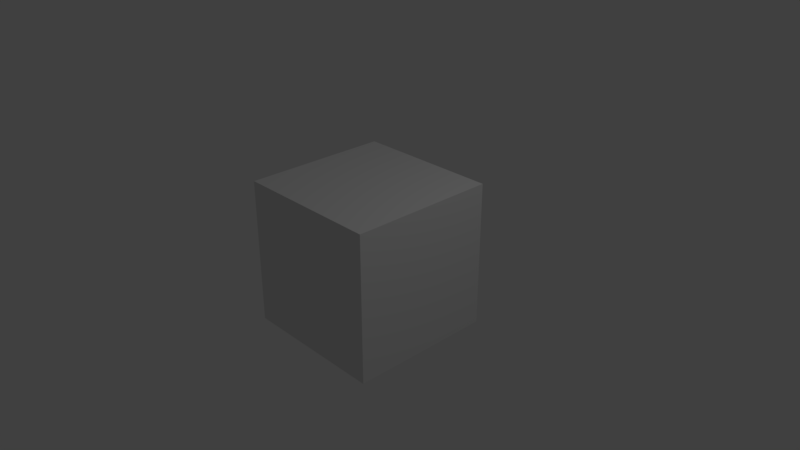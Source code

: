 # Source: sample.blend  (saved by Blender 2.79.0; exported with 4.5.12 LTS)
import bpy
from mathutils import Matrix  # noqa: F401  (used for matrix-valued properties, if any)

bpy.ops.wm.read_factory_settings(use_empty=True)
scene = bpy.context.scene
scene.name = 'Scene'

# ---- collections
col_collection_1 = bpy.data.collections.new('Collection 1'); scene.collection.children.link(col_collection_1)

# ---- materials (node trees are filled in below, after node groups)
mat_material = bpy.data.materials.new('Material')
mat_material.alpha_threshold = 0.0
mat_material.use_transparent_shadow = False
mat_material.roughness = 0.5
mat_material.line_color = (0.0, 0.0, 0.0, 1.0)

# ---- material node trees

# ---- world
world_world = bpy.data.worlds.new('World'); scene.world = world_world
world_world.color = (0.05088, 0.05088, 0.05088)
world_world.use_sun_shadow = False
world_world.sun_shadow_jitter_overblur = 0.0
world_world.cycles.sampling_method = 'MANUAL'

# ---- cameras
cam_camera = bpy.data.cameras.new('Camera')
cam_camera.clip_end = 100.0
cam_camera.lens = 35.0
cam_camera.sensor_width = 32.0
cam_camera.sensor_height = 18.0
cam_camera.ortho_scale = 7.314
cam_camera.dof.focus_distance = 0.0
cam_camera.dof.aperture_fstop = 128.0

# ---- lights
light_lamp = bpy.data.lights.new('Lamp', 'POINT')
light_lamp.transmission_factor = 0.0
light_lamp.cutoff_distance = 30.0
light_lamp.energy = 100.0
light_lamp.shadow_buffer_clip_start = 1.001
light_lamp.shadow_soft_size = 0.1
light_lamp.shadow_maximum_resolution = 0.006
light_lamp.use_absolute_resolution = True

# ---- meshes
me_cube = bpy.data.meshes.new('Cube')
me_cube.from_pydata([(1.0, 1.0, -1.0), (1.0, -1.0, -1.0), (-1.0, -1.0, -1.0), (-1.0, 1.0, -1.0), (1.0, 1.0, 1.0), (1.0, -1.0, 1.0), (-1.0, -1.0, 1.0), (-1.0, 1.0, 1.0)], [], [(0, 1, 2, 3), (4, 7, 6, 5), (0, 4, 5, 1), (1, 5, 6, 2), (2, 6, 7, 3), (4, 0, 3, 7)])
me_cube.materials.append(mat_material)
me_cube.use_remesh_preserve_volume = False
me_cube.use_remesh_preserve_attributes = False
me_cube.use_mirror_vertex_groups = False
me_cube.update()

# ---- objects
ob_cube = bpy.data.objects.new('Cube', me_cube)
ob_lamp = bpy.data.objects.new('Lamp', light_lamp)
ob_camera = bpy.data.objects.new('Camera', cam_camera)

# ---- transforms, parenting, visibility, modifiers, constraints
ob_cube.location = (0.0, 0.0, 0.0)
ob_cube.lock_rotations_4d = False
ob_cube.empty_display_type = 'ARROWS'
ob_cube.lineart.crease_threshold = 0.0
ob_lamp.location = (4.076, 1.005, 5.904)
ob_lamp.rotation_euler = (0.6503, 0.05522, 1.866)
ob_lamp.lock_rotations_4d = False
ob_lamp.empty_display_type = 'ARROWS'
ob_lamp.color = (0.0, 0.0, 0.0, 0.0)
ob_lamp.lineart.crease_threshold = 0.0
ob_camera.location = (7.481, -6.508, 5.344)
ob_camera.rotation_euler = (1.109, 0.0, 0.8149)
ob_camera.lock_rotations_4d = False
ob_camera.empty_display_type = 'ARROWS'
ob_camera.color = (0.0, 0.0, 0.0, 0.0)
ob_camera.display_type = 'WIRE'
ob_camera.lineart.crease_threshold = 0.0

# ---- collection membership
col_collection_1.objects.link(ob_cube)
col_collection_1.objects.link(ob_lamp)
col_collection_1.objects.link(ob_camera)

# ---- scene / render settings (as saved in the file)
scene.camera = ob_camera
scene.frame_start = 1; scene.frame_end = 250; scene.frame_set(2)
scene.render.engine = 'BLENDER_EEVEE_NEXT'
scene.render.resolution_percentage = 50
scene.render.dither_intensity = 0.0
scene.cycles.use_denoising = False
scene.cycles.samples = 128
scene.cycles.sampling_pattern = 'TABULATED_SOBOL'
scene.cycles.use_adaptive_sampling = False
scene.cycles.use_light_tree = False
scene.cycles.blur_glossy = 0.0
scene.cycles.sample_clamp_indirect = 0.0
scene.view_settings.view_transform = 'Standard'
bpy.context.view_layer.update()
